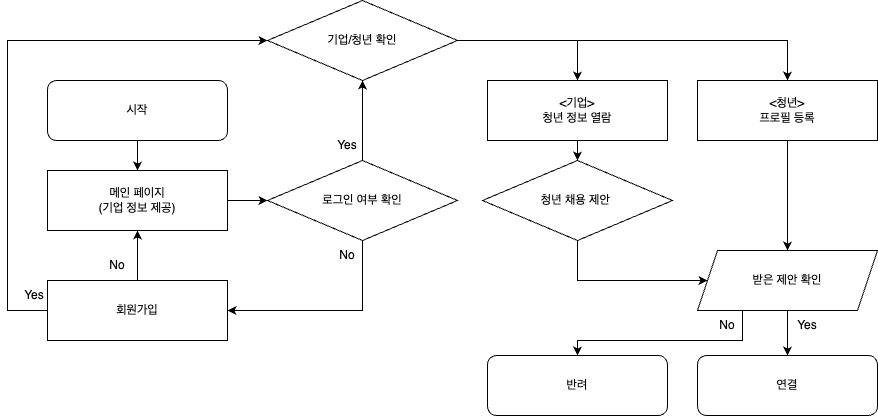

The diagram above was exported from draw.io. Its source (the exported page's mxGraphModel, read from the mxfile embedded in the PNG):
<mxGraphModel dx="1621" dy="1121" grid="1" gridSize="10" guides="1" tooltips="1" connect="1" arrows="1" fold="1" page="1" pageScale="1" pageWidth="827" pageHeight="1169" math="0" shadow="0">
  <root>
    <mxCell id="0" />
    <mxCell id="1" parent="0" />
    <mxCell id="Qo5IfvuYDu7cENHn3GRC-1" value="시작" style="rounded=1;whiteSpace=wrap;html=1;" parent="1" vertex="1">
      <mxGeometry x="-400" y="220" width="180" height="60" as="geometry" />
    </mxCell>
    <mxCell id="Qo5IfvuYDu7cENHn3GRC-2" value="메인 페이지&lt;div&gt;(기업 정보 제공)&lt;/div&gt;" style="rounded=0;whiteSpace=wrap;html=1;" parent="1" vertex="1">
      <mxGeometry x="-400" y="310" width="180" height="60" as="geometry" />
    </mxCell>
    <mxCell id="Qo5IfvuYDu7cENHn3GRC-3" value="로그인 여부 확인" style="rhombus;whiteSpace=wrap;html=1;" parent="1" vertex="1">
      <mxGeometry x="-180" y="300" width="190" height="80" as="geometry" />
    </mxCell>
    <mxCell id="Qo5IfvuYDu7cENHn3GRC-4" value="회원가입" style="rounded=0;whiteSpace=wrap;html=1;" parent="1" vertex="1">
      <mxGeometry x="-400" y="420" width="180" height="60" as="geometry" />
    </mxCell>
    <mxCell id="Qo5IfvuYDu7cENHn3GRC-16" value="Yes" style="text;html=1;align=center;verticalAlign=middle;whiteSpace=wrap;rounded=0;" parent="1" vertex="1">
      <mxGeometry x="-130" y="270" width="60" height="30" as="geometry" />
    </mxCell>
    <mxCell id="Qo5IfvuYDu7cENHn3GRC-19" value="No" style="text;html=1;align=center;verticalAlign=middle;whiteSpace=wrap;rounded=0;" parent="1" vertex="1">
      <mxGeometry x="-130" y="380" width="60" height="30" as="geometry" />
    </mxCell>
    <mxCell id="Qo5IfvuYDu7cENHn3GRC-21" value="기업/청년 확인" style="rhombus;whiteSpace=wrap;html=1;" parent="1" vertex="1">
      <mxGeometry x="-180" y="140" width="190" height="80" as="geometry" />
    </mxCell>
    <mxCell id="Qo5IfvuYDu7cENHn3GRC-22" value="&amp;lt;청년&amp;gt;&lt;div&gt;프로필 등록&lt;/div&gt;" style="rounded=0;whiteSpace=wrap;html=1;" parent="1" vertex="1">
      <mxGeometry x="250" y="220" width="180" height="60" as="geometry" />
    </mxCell>
    <mxCell id="Qo5IfvuYDu7cENHn3GRC-23" value="&amp;lt;기업&amp;gt;&lt;div&gt;청년 정보 열람&lt;/div&gt;" style="rounded=0;whiteSpace=wrap;html=1;" parent="1" vertex="1">
      <mxGeometry x="40" y="220" width="180" height="60" as="geometry" />
    </mxCell>
    <mxCell id="Qo5IfvuYDu7cENHn3GRC-28" value="청년 채용 제안&amp;nbsp;" style="rhombus;whiteSpace=wrap;html=1;" parent="1" vertex="1">
      <mxGeometry x="35" y="300" width="190" height="80" as="geometry" />
    </mxCell>
    <mxCell id="Qo5IfvuYDu7cENHn3GRC-32" value="" style="endArrow=classic;html=1;rounded=0;exitX=0.5;exitY=1;exitDx=0;exitDy=0;entryX=0.5;entryY=0;entryDx=0;entryDy=0;" parent="1" source="Qo5IfvuYDu7cENHn3GRC-1" target="Qo5IfvuYDu7cENHn3GRC-2" edge="1">
      <mxGeometry width="50" height="50" relative="1" as="geometry">
        <mxPoint x="-300" y="300" as="sourcePoint" />
        <mxPoint x="440" y="330" as="targetPoint" />
      </mxGeometry>
    </mxCell>
    <mxCell id="Qo5IfvuYDu7cENHn3GRC-33" value="" style="endArrow=classic;html=1;rounded=0;exitX=1;exitY=0.5;exitDx=0;exitDy=0;entryX=0;entryY=0.5;entryDx=0;entryDy=0;" parent="1" source="Qo5IfvuYDu7cENHn3GRC-2" target="Qo5IfvuYDu7cENHn3GRC-3" edge="1">
      <mxGeometry width="50" height="50" relative="1" as="geometry">
        <mxPoint x="390" y="380" as="sourcePoint" />
        <mxPoint x="440" y="330" as="targetPoint" />
      </mxGeometry>
    </mxCell>
    <mxCell id="Qo5IfvuYDu7cENHn3GRC-35" value="" style="endArrow=classic;html=1;rounded=0;exitX=0.5;exitY=1;exitDx=0;exitDy=0;entryX=1;entryY=0.5;entryDx=0;entryDy=0;" parent="1" source="Qo5IfvuYDu7cENHn3GRC-3" target="Qo5IfvuYDu7cENHn3GRC-4" edge="1">
      <mxGeometry width="50" height="50" relative="1" as="geometry">
        <mxPoint x="390" y="380" as="sourcePoint" />
        <mxPoint x="440" y="330" as="targetPoint" />
        <Array as="points">
          <mxPoint x="-85" y="450" />
        </Array>
      </mxGeometry>
    </mxCell>
    <mxCell id="Qo5IfvuYDu7cENHn3GRC-36" value="" style="endArrow=classic;html=1;rounded=0;entryX=0.5;entryY=1;entryDx=0;entryDy=0;exitX=0.5;exitY=0;exitDx=0;exitDy=0;" parent="1" source="Qo5IfvuYDu7cENHn3GRC-4" target="Qo5IfvuYDu7cENHn3GRC-2" edge="1">
      <mxGeometry width="50" height="50" relative="1" as="geometry">
        <mxPoint x="-210" y="390" as="sourcePoint" />
        <mxPoint x="450" y="340" as="targetPoint" />
        <Array as="points">
          <mxPoint x="-310" y="390" />
        </Array>
      </mxGeometry>
    </mxCell>
    <mxCell id="Qo5IfvuYDu7cENHn3GRC-37" value="No" style="text;html=1;align=center;verticalAlign=middle;whiteSpace=wrap;rounded=0;" parent="1" vertex="1">
      <mxGeometry x="-360" y="390" width="60" height="30" as="geometry" />
    </mxCell>
    <mxCell id="Qo5IfvuYDu7cENHn3GRC-39" value="" style="endArrow=classic;html=1;rounded=0;exitX=1;exitY=0.5;exitDx=0;exitDy=0;entryX=0.5;entryY=0;entryDx=0;entryDy=0;" parent="1" source="Qo5IfvuYDu7cENHn3GRC-21" target="Qo5IfvuYDu7cENHn3GRC-23" edge="1">
      <mxGeometry width="50" height="50" relative="1" as="geometry">
        <mxPoint x="170" y="170" as="sourcePoint" />
        <mxPoint x="220" y="120" as="targetPoint" />
        <Array as="points">
          <mxPoint x="30" y="180" />
          <mxPoint x="60" y="180" />
          <mxPoint x="130" y="180" />
        </Array>
      </mxGeometry>
    </mxCell>
    <mxCell id="Qo5IfvuYDu7cENHn3GRC-40" value="" style="endArrow=classic;html=1;rounded=0;entryX=0.5;entryY=0;entryDx=0;entryDy=0;" parent="1" target="Qo5IfvuYDu7cENHn3GRC-22" edge="1">
      <mxGeometry width="50" height="50" relative="1" as="geometry">
        <mxPoint x="130" y="180" as="sourcePoint" />
        <mxPoint x="260" y="130" as="targetPoint" />
        <Array as="points">
          <mxPoint x="340" y="180" />
        </Array>
      </mxGeometry>
    </mxCell>
    <mxCell id="Qo5IfvuYDu7cENHn3GRC-44" value="" style="endArrow=classic;html=1;rounded=0;exitX=0.5;exitY=1;exitDx=0;exitDy=0;entryX=0.5;entryY=0;entryDx=0;entryDy=0;" parent="1" source="Qo5IfvuYDu7cENHn3GRC-22" target="Qo5IfvuYDu7cENHn3GRC-55" edge="1">
      <mxGeometry width="50" height="50" relative="1" as="geometry">
        <mxPoint x="390" y="620" as="sourcePoint" />
        <mxPoint x="370" y="310" as="targetPoint" />
      </mxGeometry>
    </mxCell>
    <mxCell id="Qo5IfvuYDu7cENHn3GRC-45" value="" style="endArrow=classic;html=1;rounded=0;exitX=0.5;exitY=1;exitDx=0;exitDy=0;entryX=0.5;entryY=0;entryDx=0;entryDy=0;" parent="1" source="Qo5IfvuYDu7cENHn3GRC-23" target="Qo5IfvuYDu7cENHn3GRC-28" edge="1">
      <mxGeometry width="50" height="50" relative="1" as="geometry">
        <mxPoint x="390" y="620" as="sourcePoint" />
        <mxPoint x="440" y="570" as="targetPoint" />
      </mxGeometry>
    </mxCell>
    <mxCell id="Qo5IfvuYDu7cENHn3GRC-46" value="연결" style="rounded=1;whiteSpace=wrap;html=1;" parent="1" vertex="1">
      <mxGeometry x="250" y="495" width="180" height="60" as="geometry" />
    </mxCell>
    <mxCell id="Qo5IfvuYDu7cENHn3GRC-47" value="반려" style="rounded=1;whiteSpace=wrap;html=1;" parent="1" vertex="1">
      <mxGeometry x="40" y="495" width="180" height="60" as="geometry" />
    </mxCell>
    <mxCell id="Qo5IfvuYDu7cENHn3GRC-49" value="No" style="text;html=1;align=center;verticalAlign=middle;whiteSpace=wrap;rounded=0;" parent="1" vertex="1">
      <mxGeometry x="250" y="450" width="60" height="30" as="geometry" />
    </mxCell>
    <mxCell id="Qo5IfvuYDu7cENHn3GRC-51" value="Yes" style="text;html=1;align=center;verticalAlign=middle;whiteSpace=wrap;rounded=0;" parent="1" vertex="1">
      <mxGeometry x="330" y="450" width="60" height="30" as="geometry" />
    </mxCell>
    <mxCell id="Qo5IfvuYDu7cENHn3GRC-55" value="받은 제안 확인" style="shape=parallelogram;perimeter=parallelogramPerimeter;whiteSpace=wrap;html=1;fixedSize=1;" parent="1" vertex="1">
      <mxGeometry x="250" y="390" width="180" height="60" as="geometry" />
    </mxCell>
    <mxCell id="Qo5IfvuYDu7cENHn3GRC-58" value="" style="endArrow=classic;html=1;rounded=0;exitX=0.5;exitY=1;exitDx=0;exitDy=0;entryX=0;entryY=0.5;entryDx=0;entryDy=0;" parent="1" source="Qo5IfvuYDu7cENHn3GRC-28" target="Qo5IfvuYDu7cENHn3GRC-55" edge="1">
      <mxGeometry width="50" height="50" relative="1" as="geometry">
        <mxPoint x="100" y="620" as="sourcePoint" />
        <mxPoint x="150" y="570" as="targetPoint" />
        <Array as="points">
          <mxPoint x="130" y="420" />
        </Array>
      </mxGeometry>
    </mxCell>
    <mxCell id="Qo5IfvuYDu7cENHn3GRC-61" value="" style="endArrow=classic;html=1;rounded=0;exitX=0.5;exitY=0;exitDx=0;exitDy=0;entryX=0.5;entryY=1;entryDx=0;entryDy=0;" parent="1" source="Qo5IfvuYDu7cENHn3GRC-3" target="Qo5IfvuYDu7cENHn3GRC-21" edge="1">
      <mxGeometry width="50" height="50" relative="1" as="geometry">
        <mxPoint y="530" as="sourcePoint" />
        <mxPoint x="50" y="480" as="targetPoint" />
      </mxGeometry>
    </mxCell>
    <mxCell id="Qo5IfvuYDu7cENHn3GRC-62" value="" style="endArrow=classic;html=1;rounded=0;exitX=0.5;exitY=1;exitDx=0;exitDy=0;entryX=0.5;entryY=0;entryDx=0;entryDy=0;" parent="1" source="Qo5IfvuYDu7cENHn3GRC-55" target="Qo5IfvuYDu7cENHn3GRC-46" edge="1">
      <mxGeometry width="50" height="50" relative="1" as="geometry">
        <mxPoint x="370" y="460" as="sourcePoint" />
        <mxPoint x="420" y="410" as="targetPoint" />
      </mxGeometry>
    </mxCell>
    <mxCell id="Qo5IfvuYDu7cENHn3GRC-63" value="" style="endArrow=classic;html=1;rounded=0;exitX=0.25;exitY=1;exitDx=0;exitDy=0;entryX=0.5;entryY=0;entryDx=0;entryDy=0;" parent="1" source="Qo5IfvuYDu7cENHn3GRC-55" target="Qo5IfvuYDu7cENHn3GRC-47" edge="1">
      <mxGeometry width="50" height="50" relative="1" as="geometry">
        <mxPoint x="370" y="460" as="sourcePoint" />
        <mxPoint x="420" y="410" as="targetPoint" />
        <Array as="points">
          <mxPoint x="295" y="480" />
          <mxPoint x="130" y="480" />
        </Array>
      </mxGeometry>
    </mxCell>
    <mxCell id="s9CgulD-gaJgRPHkPOLo-1" value="" style="endArrow=classic;html=1;rounded=0;exitX=0;exitY=0.5;exitDx=0;exitDy=0;entryX=0;entryY=0.5;entryDx=0;entryDy=0;" parent="1" source="Qo5IfvuYDu7cENHn3GRC-4" target="Qo5IfvuYDu7cENHn3GRC-21" edge="1">
      <mxGeometry width="50" height="50" relative="1" as="geometry">
        <mxPoint x="-190" y="470" as="sourcePoint" />
        <mxPoint x="-140" y="420" as="targetPoint" />
        <Array as="points">
          <mxPoint x="-440" y="450" />
          <mxPoint x="-440" y="180" />
        </Array>
      </mxGeometry>
    </mxCell>
    <mxCell id="s9CgulD-gaJgRPHkPOLo-2" value="Yes" style="text;html=1;align=center;verticalAlign=middle;whiteSpace=wrap;rounded=0;" parent="1" vertex="1">
      <mxGeometry x="-443" y="420" width="60" height="30" as="geometry" />
    </mxCell>
  </root>
</mxGraphModel>